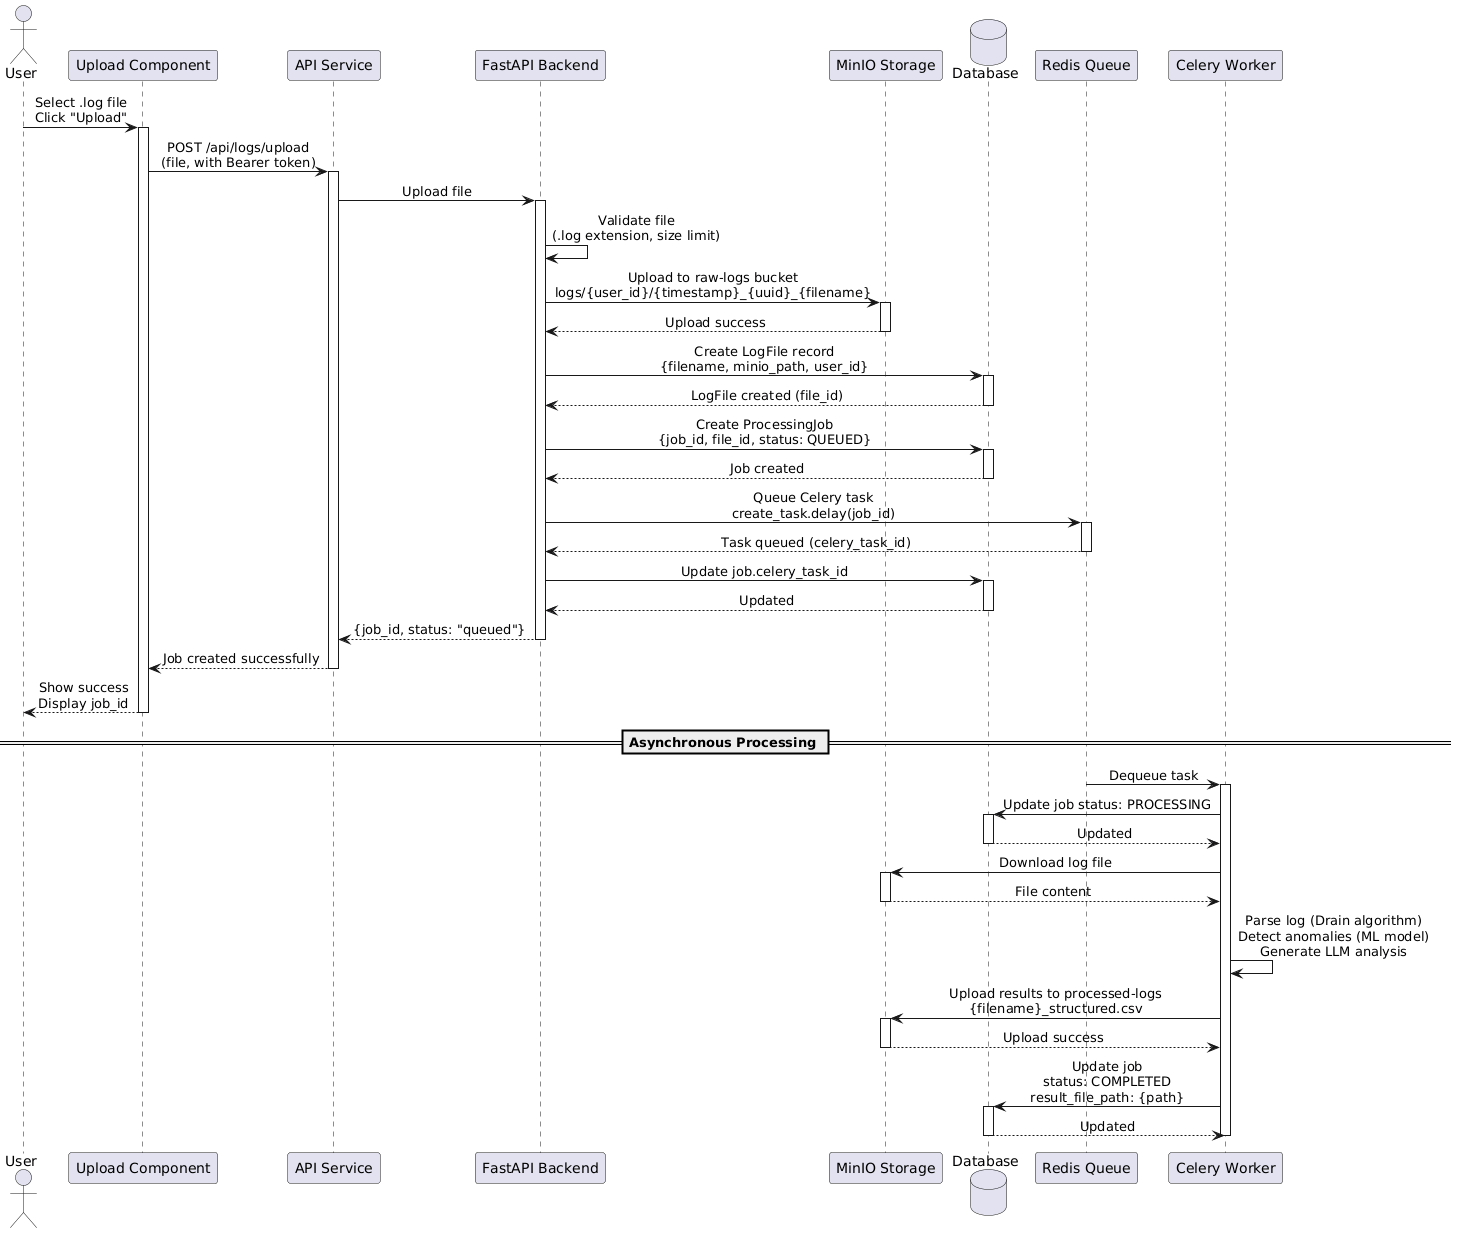

The diagram above was rendered by PlantUML. Its source (embedded in the PNG):
@startuml
/'title Log File Upload Flow'/

skinparam defaultFontName Arial
skinparam sequenceMessageAlign center

actor User
participant "Upload Component" as Upload
participant "API Service" as API
participant "FastAPI Backend" as Backend
participant "MinIO Storage" as MinIO
database "Database" as DB
participant "Redis Queue" as Redis
participant "Celery Worker" as Worker

User -> Upload: Select .log file\nClick "Upload"
activate Upload

Upload -> API: POST /api/logs/upload\n(file, with Bearer token)
activate API

API -> Backend: Upload file
activate Backend

Backend -> Backend: Validate file\n(.log extension, size limit)

Backend -> MinIO: Upload to raw-logs bucket\nlogs/{user_id}/{timestamp}_{uuid}_{filename}
activate MinIO
MinIO --> Backend: Upload success
deactivate MinIO

Backend -> DB: Create LogFile record\n{filename, minio_path, user_id}
activate DB
DB --> Backend: LogFile created (file_id)
deactivate DB

Backend -> DB: Create ProcessingJob\n{job_id, file_id, status: QUEUED}
activate DB
DB --> Backend: Job created
deactivate DB

Backend -> Redis: Queue Celery task\ncreate_task.delay(job_id)
activate Redis
Redis --> Backend: Task queued (celery_task_id)
deactivate Redis

Backend -> DB: Update job.celery_task_id
activate DB
DB --> Backend: Updated
deactivate DB

Backend --> API: {job_id, status: "queued"}
deactivate Backend

API --> Upload: Job created successfully
deactivate API

Upload --> User: Show success\nDisplay job_id
deactivate Upload

== Asynchronous Processing ==

Redis -> Worker: Dequeue task
activate Worker

Worker -> DB: Update job status: PROCESSING
activate DB
DB --> Worker: Updated
deactivate DB

Worker -> MinIO: Download log file
activate MinIO
MinIO --> Worker: File content
deactivate MinIO

Worker -> Worker: Parse log (Drain algorithm)\nDetect anomalies (ML model)\nGenerate LLM analysis

Worker -> MinIO: Upload results to processed-logs\n{filename}_structured.csv
activate MinIO
MinIO --> Worker: Upload success
deactivate MinIO

Worker -> DB: Update job\nstatus: COMPLETED\nresult_file_path: {path}
activate DB
DB --> Worker: Updated
deactivate DB

deactivate Worker
@enduml